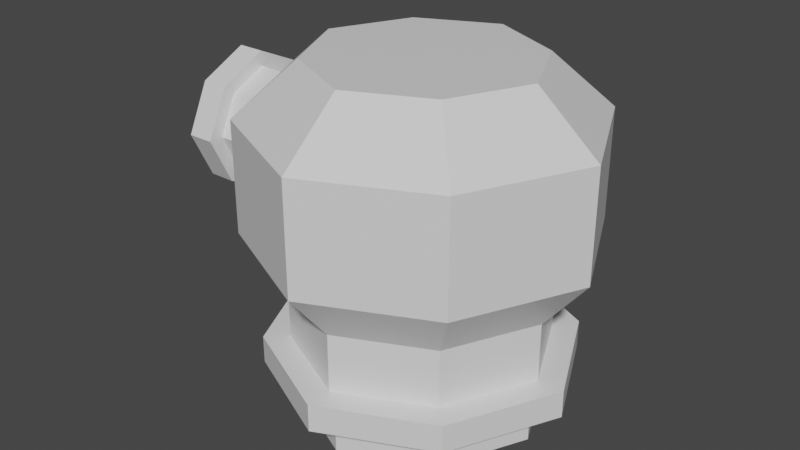 # Source: turretGreen.blend  (saved by Blender 2.81.16; exported with 4.5.12 LTS)
import bpy
from mathutils import Matrix  # noqa: F401  (used for matrix-valued properties, if any)

bpy.ops.wm.read_factory_settings(use_empty=True)
scene = bpy.context.scene
scene.name = 'Scene'

# ---- collections
col_collection = bpy.data.collections.new('Collection'); scene.collection.children.link(col_collection)

# ---- materials (node trees are filled in below, after node groups)
mat_material = bpy.data.materials.new('Material')
mat_material.alpha_threshold = 0.0
mat_material.use_transparent_shadow = False
mat_material.line_color = (0.0, 0.0, 0.0, 1.0)

# ---- material node trees
mat_material.use_nodes = True; mat_material.node_tree.nodes.clear()
_N = mat_material.node_tree.nodes; _L = mat_material.node_tree.links
n0 = _N.new('ShaderNodeOutputMaterial'); n0.name = 'Material Output'; n0.location = (300, 300)
n1 = _N.new('ShaderNodeBsdfPrincipled'); n1.name = 'Principled BSDF'; n1.location = (10, 300)
n1.distribution = 'GGX'
n1.subsurface_method = 'BURLEY'
n1.inputs[2].default_value = 0.4
n1.inputs[3].default_value = 1.45
n1.inputs[27].default_value = (0.0, 0.0, 0.0, 1.0)
n1.inputs[28].default_value = 1.0
_L.new(n1.outputs[0], n0.inputs[0])
n0.is_active_output = True

# ---- world
world_world = bpy.data.worlds.new('World'); scene.world = world_world
world_world.use_nodes = True; world_world.node_tree.nodes.clear()
_N = world_world.node_tree.nodes; _L = world_world.node_tree.links
n0 = _N.new('ShaderNodeOutputWorld'); n0.name = 'World Output'; n0.location = (300, 300)
n1 = _N.new('ShaderNodeBackground'); n1.name = 'Background'; n1.location = (10, 300)
n1.inputs[0].default_value = (0.05088, 0.05088, 0.05088, 1.0)
_L.new(n1.outputs[0], n0.inputs[0])
n0.is_active_output = True
world_world.color = (0.05088, 0.05088, 0.05088)
world_world.use_sun_shadow = False
world_world.sun_shadow_jitter_overblur = 0.0

# ---- meshes
me_cube = bpy.data.meshes.new('Cube')
me_cube.from_pydata([(0.404, 0.404, 0.1758), (0.404, 0.404, -0.02055), (0.404, -0.404, 0.1758), (0.404, -0.404, -0.02055), (-0.404, 0.404, 0.1758), (-0.404, 0.404, -0.02055), (-0.404, -0.404, 0.1758), (-0.404, -0.404, -0.02055), (-0.5947, 0.0, -0.02055), (0.0, 0.5947, -0.02055), (0.0, -0.5947, 0.1758), (0.5947, 0.0, 0.1758), (0.0, -0.5947, -0.02055), (-0.5947, 0.0, 0.1758), (0.0, 0.5947, 0.1758), (0.5947, 0.0, -0.02055), (0.0, 0.0, -0.02055), (0.0, -0.7539, 0.1758), (-0.5121, -0.5121, 0.1758), (0.7539, 0.0, 0.1758), (0.5121, -0.5121, 0.1758), (-0.7539, 0.0, 0.1758), (-0.5121, 0.5121, 0.1758), (0.0, 0.7539, 0.1758), (0.5121, 0.5121, 0.1758), (2.98e-08, -0.6257, 0.3084), (0.0, -0.7539, 0.3084), (-0.5121, -0.5121, 0.3084), (0.7539, 0.0, 0.3084), (0.5121, -0.5121, 0.3084), (-0.7539, 0.0, 0.3084), (-0.5121, 0.5121, 0.3084), (0.0, 0.7539, 0.3084), (0.5121, 0.5121, 0.3084), (-0.9715, 0.1872, 1.263), (-0.425, -0.425, 0.3084), (0.6257, -2.98e-08, 0.3084), (0.425, -0.425, 0.3084), (-0.6257, 1.127e-09, 0.3084), (-0.425, 0.425, 0.3084), (0.0, 0.6257, 0.3084), (0.425, 0.425, 0.3084), (4.074e-08, -0.8324, 0.84), (-0.7751, 0.1872, 1.263), (-0.9715, -0.1809, 1.263), (-0.7751, -0.1809, 1.263), (-0.9715, 0.1872, 0.8951), (-0.7751, 0.1872, 0.8951), (-0.9715, -0.1809, 0.8951), (-0.7751, -0.1809, 0.8951), (-0.7751, 0.003102, 0.8082), (-0.7751, 0.2741, 1.079), (-0.9715, -0.2678, 1.079), (-0.9715, 0.003102, 1.35), (-0.7751, -0.2678, 1.079), (-0.9715, 0.003102, 0.8082), (-0.9715, 0.2741, 1.079), (-0.7751, 0.003102, 1.35), (-0.7751, 0.003102, 1.079), (-0.9715, -0.3404, 1.079), (-0.9715, -0.2302, 0.8458), (-0.9715, 0.003102, 1.423), (-0.9715, -0.2302, 1.312), (-0.9715, 0.003102, 0.7356), (-0.9715, 0.2364, 0.8458), (-0.9715, 0.3466, 1.079), (-0.9715, 0.2364, 1.312), (-1.104, -0.2132, 1.079), (-1.104, -0.3404, 1.079), (-1.104, -0.2302, 0.8458), (-1.104, 0.003102, 1.423), (-1.104, -0.2302, 1.312), (-1.104, 0.003102, 0.7356), (-1.104, 0.2364, 0.8458), (-1.104, 0.3466, 1.079), (-1.104, 0.2364, 1.312), (-1.104, -0.1438, 0.9322), (-1.104, 0.003102, 1.295), (-1.104, -0.1438, 1.226), (-1.104, 0.003102, 0.8628), (-1.104, 0.1501, 0.9322), (-1.104, 0.2194, 1.079), (-1.104, 0.1501, 1.226), (2.98e-08, -0.6257, 0.5854), (-0.425, -0.425, 0.5854), (0.6257, -2.98e-08, 0.5854), (0.425, -0.425, 0.5854), (-0.6257, 1.127e-09, 0.5854), (-0.425, 0.425, 0.5854), (0.0, 0.6257, 0.5854), (0.425, 0.425, 0.5854), (4.074e-08, -0.8324, 1.361), (-0.5654, -0.5654, 0.84), (0.8324, -3.855e-08, 0.84), (0.5654, -0.5654, 0.84), (-0.8324, 2.593e-09, 0.84), (-0.5654, 0.5654, 0.84), (1.094e-09, 0.8324, 0.84), (0.5654, 0.5654, 0.84), (2.787e-08, -0.5366, 1.613), (-0.5654, -0.5654, 1.361), (0.8324, -3.855e-08, 1.361), (0.5654, -0.5654, 1.361), (-0.8324, 2.593e-09, 1.361), (-0.5654, 0.5654, 1.361), (1.094e-09, 0.8324, 1.361), (0.5654, 0.5654, 1.361), (-0.3645, -0.3645, 1.613), (0.5366, -2.167e-08, 1.613), (0.3645, -0.3645, 1.613), (-0.5366, 4.856e-09, 1.613), (-0.3645, 0.3645, 1.613), (2.314e-09, 0.5366, 1.613), (0.3645, 0.3645, 1.613), (2.787e-08, -2.167e-08, 1.613), (-0.8765, -0.2132, 1.079), (-0.8765, -0.1438, 0.9322), (-0.8765, 0.003102, 1.295), (-0.8765, -0.1438, 1.226), (-0.8765, 0.003102, 0.8628), (-0.8765, 0.1501, 0.9322), (-0.8765, 0.2194, 1.079), (-0.8765, 0.1501, 1.226), (-0.8765, 0.003102, 1.079)], [], [(10, 2, 20, 17), (12, 10, 6, 7), (8, 13, 4, 5), (16, 15, 3, 12), (15, 11, 2, 3), (9, 14, 0, 1), (5, 4, 14, 9), (1, 0, 11, 15), (8, 16, 12, 7), (5, 9, 16, 8), (9, 1, 15, 16), (7, 6, 13, 8), (3, 2, 10, 12), (2, 11, 19, 20), (14, 4, 22, 23), (4, 13, 21, 22), (18, 17, 26, 27), (22, 21, 30, 31), (17, 20, 29, 26), (21, 18, 27, 30), (0, 14, 23, 24), (13, 6, 18, 21), (6, 10, 17, 18), (11, 0, 24, 19), (30, 27, 35, 38), (29, 28, 36, 37), (33, 32, 40, 41), (28, 33, 41, 36), (23, 22, 31, 32), (19, 24, 33, 28), (24, 23, 32, 33), (20, 19, 28, 29), (41, 40, 89, 90), (36, 41, 90, 85), (40, 39, 88, 89), (35, 25, 83, 84), (26, 29, 37, 25), (31, 30, 38, 39), (27, 26, 25, 35), (32, 31, 39, 40), (52, 44, 62, 59), (54, 52, 48, 49), (50, 55, 46, 47), (58, 57, 45, 54), (57, 53, 44, 45), (51, 56, 34, 43), (47, 46, 56, 51), (43, 34, 53, 57), (50, 58, 54, 49), (47, 51, 58, 50), (51, 43, 57, 58), (49, 48, 55, 50), (45, 44, 52, 54), (44, 53, 61, 62), (56, 46, 64, 65), (46, 55, 63, 64), (60, 59, 68, 69), (64, 63, 72, 73), (59, 62, 71, 68), (63, 60, 69, 72), (34, 56, 65, 66), (55, 48, 60, 63), (48, 52, 59, 60), (53, 34, 66, 61), (72, 69, 76, 79), (71, 70, 77, 78), (75, 74, 81, 82), (70, 75, 82, 77), (65, 64, 73, 74), (61, 66, 75, 70), (66, 65, 74, 75), (62, 61, 70, 71), (76, 67, 115, 116), (80, 79, 119, 120), (67, 78, 118, 115), (79, 76, 116, 119), (68, 71, 78, 67), (73, 72, 79, 80), (69, 68, 67, 76), (74, 73, 80, 81), (83, 86, 94, 42), (87, 84, 92, 95), (86, 85, 93, 94), (90, 89, 97, 98), (37, 36, 85, 86), (38, 35, 84, 87), (25, 37, 86, 83), (39, 38, 87, 88), (94, 93, 101, 102), (98, 97, 105, 106), (93, 98, 106, 101), (97, 96, 104, 105), (88, 87, 95, 96), (84, 83, 42, 92), (89, 88, 96, 97), (85, 90, 98, 93), (105, 104, 111, 112), (100, 91, 99, 107), (104, 103, 110, 111), (91, 102, 109, 99), (95, 92, 100, 103), (42, 94, 102, 91), (96, 95, 103, 104), (92, 42, 91, 100), (114, 110, 107, 99), (108, 114, 99, 109), (113, 112, 114, 108), (112, 111, 110, 114), (101, 106, 113, 108), (106, 105, 112, 113), (102, 101, 108, 109), (103, 100, 107, 110), (123, 119, 116, 115), (117, 123, 115, 118), (122, 121, 123, 117), (121, 120, 119, 123), (81, 80, 120, 121), (77, 82, 122, 117), (82, 81, 121, 122), (78, 77, 117, 118)])
_uv = me_cube.uv_layers.new(name='UVMap')
_uv.uv.foreach_set('vector', [0.625, 0.875, 0.625, 0.75, 0.625, 0.75, 0.625, 0.875, 0.375, 0.875, 0.625, 0.875, 0.625, 1.0, 0.375, 1.0, 0.375, 0.125, 0.625, 0.125, 0.625, 0.25, 0.375, 0.25, 0.25, 0.625, 0.375, 0.625, 0.375, 0.75, 0.25, 0.75, 0.375, 0.625, 0.625, 0.625, 0.625, 0.75, 0.375, 0.75, 0.375, 0.375, 0.625, 0.375, 0.625, 0.5, 0.375, 0.5, 0.375, 0.25, 0.625, 0.25, 0.625, 0.375, 0.375, 0.375, 0.375, 0.5, 0.625, 0.5, 0.625, 0.625, 0.375, 0.625, 0.125, 0.625, 0.25, 0.625, 0.25, 0.75, 0.125, 0.75, 0.125, 0.5, 0.25, 0.5, 0.25, 0.625, 0.125, 0.625, 0.25, 0.5, 0.375, 0.5, 0.375, 0.625, 0.25, 0.625, 0.375, 0.0, 0.625, 0.0, 0.625, 0.125, 0.375, 0.125, 0.375, 0.75, 0.625, 0.75, 0.625, 0.875, 0.375, 0.875, 0.625, 0.75, 0.625, 0.625, 0.625, 0.625, 0.625, 0.75, 0.625, 0.375, 0.625, 0.25, 0.625, 0.25, 0.625, 0.375, 0.625, 0.25, 0.625, 0.125, 0.625, 0.125, 0.625, 0.25, 0.625, 1.0, 0.625, 0.875, 0.625, 0.875, 0.625, 1.0, 0.625, 0.25, 0.625, 0.125, 0.625, 0.125, 0.625, 0.25, 0.625, 0.875, 0.625, 0.75, 0.625, 0.75, 0.625, 0.875, 0.625, 0.125, 0.625, 0.0, 0.625, 0.0, 0.625, 0.125, 0.625, 0.5, 0.625, 0.375, 0.625, 0.375, 0.625, 0.5, 0.625, 0.125, 0.625, 0.0, 0.625, 0.0, 0.625, 0.125, 0.625, 1.0, 0.625, 0.875, 0.625, 0.875, 0.625, 1.0, 0.625, 0.625, 0.625, 0.5, 0.625, 0.5, 0.625, 0.625, 0.625, 0.125, 0.625, 0.0, 0.625, 0.0, 0.625, 0.125, 0.625, 0.75, 0.625, 0.625, 0.625, 0.625, 0.625, 0.75, 0.625, 0.5, 0.625, 0.375, 0.625, 0.375, 0.625, 0.5, 0.625, 0.625, 0.625, 0.5, 0.625, 0.5, 0.625, 0.625, 0.625, 0.375, 0.625, 0.25, 0.625, 0.25, 0.625, 0.375, 0.625, 0.625, 0.625, 0.5, 0.625, 0.5, 0.625, 0.625, 0.625, 0.5, 0.625, 0.375, 0.625, 0.375, 0.625, 0.5, 0.625, 0.75, 0.625, 0.625, 0.625, 0.625, 0.625, 0.75, 0.625, 0.5, 0.625, 0.375, 0.625, 0.375, 0.625, 0.5, 0.625, 0.625, 0.625, 0.5, 0.625, 0.5, 0.625, 0.625, 0.625, 0.375, 0.625, 0.25, 0.625, 0.25, 0.625, 0.375, 0.625, 1.0, 0.625, 0.875, 0.625, 0.875, 0.625, 1.0, 0.625, 0.875, 0.625, 0.75, 0.625, 0.75, 0.625, 0.875, 0.625, 0.25, 0.625, 0.125, 0.625, 0.125, 0.625, 0.25, 0.625, 1.0, 0.625, 0.875, 0.625, 0.875, 0.625, 1.0, 0.625, 0.375, 0.625, 0.25, 0.625, 0.25, 0.625, 0.375, 0.625, 0.875, 0.625, 0.75, 0.625, 0.75, 0.625, 0.875, 0.375, 0.875, 0.625, 0.875, 0.625, 1.0, 0.375, 1.0, 0.375, 0.125, 0.625, 0.125, 0.625, 0.25, 0.375, 0.25, 0.25, 0.625, 0.375, 0.625, 0.375, 0.75, 0.25, 0.75, 0.375, 0.625, 0.625, 0.625, 0.625, 0.75, 0.375, 0.75, 0.375, 0.375, 0.625, 0.375, 0.625, 0.5, 0.375, 0.5, 0.375, 0.25, 0.625, 0.25, 0.625, 0.375, 0.375, 0.375, 0.375, 0.5, 0.625, 0.5, 0.625, 0.625, 0.375, 0.625, 0.125, 0.625, 0.25, 0.625, 0.25, 0.75, 0.125, 0.75, 0.125, 0.5, 0.25, 0.5, 0.25, 0.625, 0.125, 0.625, 0.25, 0.5, 0.375, 0.5, 0.375, 0.625, 0.25, 0.625, 0.375, 0.0, 0.625, 0.0, 0.625, 0.125, 0.375, 0.125, 0.375, 0.75, 0.625, 0.75, 0.625, 0.875, 0.375, 0.875, 0.625, 0.75, 0.625, 0.625, 0.625, 0.625, 0.625, 0.75, 0.625, 0.375, 0.625, 0.25, 0.625, 0.25, 0.625, 0.375, 0.625, 0.25, 0.625, 0.125, 0.625, 0.125, 0.625, 0.25, 0.625, 1.0, 0.625, 0.875, 0.625, 0.875, 0.625, 1.0, 0.625, 0.25, 0.625, 0.125, 0.625, 0.125, 0.625, 0.25, 0.625, 0.875, 0.625, 0.75, 0.625, 0.75, 0.625, 0.875, 0.625, 0.125, 0.625, 0.0, 0.625, 0.0, 0.625, 0.125, 0.625, 0.5, 0.625, 0.375, 0.625, 0.375, 0.625, 0.5, 0.625, 0.125, 0.625, 0.0, 0.625, 0.0, 0.625, 0.125, 0.625, 1.0, 0.625, 0.875, 0.625, 0.875, 0.625, 1.0, 0.625, 0.625, 0.625, 0.5, 0.625, 0.5, 0.625, 0.625, 0.625, 0.125, 0.625, 0.0, 0.625, 0.0, 0.625, 0.125, 0.625, 0.75, 0.625, 0.625, 0.625, 0.625, 0.625, 0.75, 0.625, 0.5, 0.625, 0.375, 0.625, 0.375, 0.625, 0.5, 0.625, 0.625, 0.625, 0.5, 0.625, 0.5, 0.625, 0.625, 0.625, 0.375, 0.625, 0.25, 0.625, 0.25, 0.625, 0.375, 0.625, 0.625, 0.625, 0.5, 0.625, 0.5, 0.625, 0.625, 0.625, 0.5, 0.625, 0.375, 0.625, 0.375, 0.625, 0.5, 0.625, 0.75, 0.625, 0.625, 0.625, 0.625, 0.625, 0.75, 0.625, 1.0, 0.625, 0.875, 0.625, 0.875, 0.625, 1.0, 0.625, 0.25, 0.625, 0.125, 0.625, 0.125, 0.625, 0.25, 0.625, 0.875, 0.625, 0.75, 0.625, 0.75, 0.625, 0.875, 0.625, 0.125, 0.625, 0.0, 0.625, 0.0, 0.625, 0.125, 0.625, 0.875, 0.625, 0.75, 0.625, 0.75, 0.625, 0.875, 0.625, 0.25, 0.625, 0.125, 0.625, 0.125, 0.625, 0.25, 0.625, 1.0, 0.625, 0.875, 0.625, 0.875, 0.625, 1.0, 0.625, 0.375, 0.625, 0.25, 0.625, 0.25, 0.625, 0.375, 0.625, 0.875, 0.625, 0.75, 0.625, 0.75, 0.625, 0.875, 0.625, 0.125, 0.625, 0.0, 0.625, 0.0, 0.625, 0.125, 0.625, 0.75, 0.625, 0.625, 0.625, 0.625, 0.625, 0.75, 0.625, 0.5, 0.625, 0.375, 0.625, 0.375, 0.625, 0.5, 0.625, 0.75, 0.625, 0.625, 0.625, 0.625, 0.625, 0.75, 0.625, 0.125, 0.625, 0.0, 0.625, 0.0, 0.625, 0.125, 0.625, 0.875, 0.625, 0.75, 0.625, 0.75, 0.625, 0.875, 0.625, 0.25, 0.625, 0.125, 0.625, 0.125, 0.625, 0.25, 0.625, 0.75, 0.625, 0.625, 0.625, 0.625, 0.625, 0.75, 0.625, 0.5, 0.625, 0.375, 0.625, 0.375, 0.625, 0.5, 0.625, 0.625, 0.625, 0.5, 0.625, 0.5, 0.625, 0.625, 0.625, 0.375, 0.625, 0.25, 0.625, 0.25, 0.625, 0.375, 0.625, 0.25, 0.625, 0.125, 0.625, 0.125, 0.625, 0.25, 0.625, 1.0, 0.625, 0.875, 0.625, 0.875, 0.625, 1.0, 0.625, 0.375, 0.625, 0.25, 0.625, 0.25, 0.625, 0.375, 0.625, 0.625, 0.625, 0.5, 0.625, 0.5, 0.625, 0.625, 0.625, 0.375, 0.625, 0.25, 0.625, 0.25, 0.625, 0.375, 0.625, 1.0, 0.625, 0.875, 0.625, 0.875, 0.625, 1.0, 0.625, 0.25, 0.625, 0.125, 0.625, 0.125, 0.625, 0.25, 0.625, 0.875, 0.625, 0.75, 0.625, 0.75, 0.625, 0.875, 0.625, 0.125, 0.625, 0.0, 0.625, 0.0, 0.625, 0.125, 0.625, 0.875, 0.625, 0.75, 0.625, 0.75, 0.625, 0.875, 0.625, 0.25, 0.625, 0.125, 0.625, 0.125, 0.625, 0.25, 0.625, 1.0, 0.625, 0.875, 0.625, 0.875, 0.625, 1.0, 0.75, 0.625, 0.875, 0.625, 0.875, 0.75, 0.75, 0.75, 0.625, 0.625, 0.75, 0.625, 0.75, 0.75, 0.625, 0.75, 0.625, 0.5, 0.75, 0.5, 0.75, 0.625, 0.625, 0.625, 0.75, 0.5, 0.875, 0.5, 0.875, 0.625, 0.75, 0.625, 0.625, 0.625, 0.625, 0.5, 0.625, 0.5, 0.625, 0.625, 0.625, 0.5, 0.625, 0.375, 0.625, 0.375, 0.625, 0.5, 0.625, 0.75, 0.625, 0.625, 0.625, 0.625, 0.625, 0.75, 0.625, 0.125, 0.625, 0.0, 0.625, 0.0, 0.625, 0.125, 0.75, 0.625, 0.875, 0.625, 0.875, 0.75, 0.75, 0.75, 0.625, 0.625, 0.75, 0.625, 0.75, 0.75, 0.625, 0.75, 0.625, 0.5, 0.75, 0.5, 0.75, 0.625, 0.625, 0.625, 0.75, 0.5, 0.875, 0.5, 0.875, 0.625, 0.75, 0.625, 0.625, 0.375, 0.625, 0.25, 0.625, 0.25, 0.625, 0.375, 0.625, 0.625, 0.625, 0.5, 0.625, 0.5, 0.625, 0.625, 0.625, 0.5, 0.625, 0.375, 0.625, 0.375, 0.625, 0.5, 0.625, 0.75, 0.625, 0.625, 0.625, 0.625, 0.625, 0.75])
_ca = me_cube.color_attributes.new('Col', 'BYTE_COLOR', 'CORNER')
_ca.data.foreach_set('color', [0.314, 0.3185, 0.3419, 1.0, 0.314, 0.3185, 0.3419, 1.0, 0.314, 0.3185, 0.3419, 1.0, 0.314, 0.3185, 0.3419, 1.0, 0.02956, 0.0356, 0.09531, 1.0, 0.02956, 0.0356, 0.09531, 1.0, 0.02956, 0.0356, 0.09531, 1.0, 0.02956, 0.0356, 0.09531, 1.0, 0.02956, 0.0356, 0.09531, 1.0, 0.02956, 0.0356, 0.09531, 1.0, 0.02956, 0.0356, 0.09531, 1.0, 0.02956, 0.0356, 0.09531, 1.0, 0.02956, 0.0356, 0.09531, 1.0, 0.02956, 0.0356, 0.09531, 1.0, 0.02956, 0.0356, 0.09531, 1.0, 0.02956, 0.0356, 0.09531, 1.0, 0.02956, 0.0356, 0.09531, 1.0, 0.02956, 0.0356, 0.09531, 1.0, 0.02956, 0.0356, 0.09531, 1.0, 0.02956, 0.0356, 0.09531, 1.0, 0.02956, 0.0356, 0.09531, 1.0, 0.02956, 0.0356, 0.09531, 1.0, 0.02956, 0.0356, 0.09531, 1.0, 0.02956, 0.0356, 0.09531, 1.0, 0.02956, 0.0356, 0.09531, 1.0, 0.02956, 0.0356, 0.09531, 1.0, 0.02956, 0.0356, 0.09531, 1.0, 0.02956, 0.0356, 0.09531, 1.0, 0.02956, 0.0356, 0.09531, 1.0, 0.02956, 0.0356, 0.09531, 1.0, 0.02956, 0.0356, 0.09531, 1.0, 0.02956, 0.0356, 0.09531, 1.0, 0.02956, 0.0356, 0.09531, 1.0, 0.02956, 0.0356, 0.09531, 1.0, 0.02956, 0.0356, 0.09531, 1.0, 0.02956, 0.0356, 0.09531, 1.0, 0.02956, 0.0356, 0.09531, 1.0, 0.02956, 0.0356, 0.09531, 1.0, 0.02956, 0.0356, 0.09531, 1.0, 0.02956, 0.0356, 0.09531, 1.0, 0.02956, 0.0356, 0.09531, 1.0, 0.02956, 0.0356, 0.09531, 1.0, 0.02956, 0.0356, 0.09531, 1.0, 0.02956, 0.0356, 0.09531, 1.0, 0.02956, 0.0356, 0.09531, 1.0, 0.02956, 0.0356, 0.09531, 1.0, 0.02956, 0.0356, 0.09531, 1.0, 0.02956, 0.0356, 0.09531, 1.0, 0.02956, 0.0356, 0.09531, 1.0, 0.02956, 0.0356, 0.09531, 1.0, 0.02956, 0.0356, 0.09531, 1.0, 0.02956, 0.0356, 0.09531, 1.0, 0.314, 0.3185, 0.3419, 1.0, 0.314, 0.3185, 0.3419, 1.0, 0.314, 0.3185, 0.3419, 1.0, 0.314, 0.3185, 0.3419, 1.0, 0.314, 0.3185, 0.3419, 1.0, 0.314, 0.3185, 0.3419, 1.0, 0.314, 0.3185, 0.3419, 1.0, 0.314, 0.3185, 0.3419, 1.0, 0.314, 0.3185, 0.3419, 1.0, 0.314, 0.3185, 0.3419, 1.0, 0.314, 0.3185, 0.3419, 1.0, 0.314, 0.3185, 0.3419, 1.0, 0.314, 0.3185, 0.3419, 1.0, 0.314, 0.3185, 0.3419, 1.0, 0.314, 0.3185, 0.3419, 1.0, 0.314, 0.3185, 0.3419, 1.0, 0.314, 0.3185, 0.3419, 1.0, 0.314, 0.3185, 0.3419, 1.0, 0.314, 0.3185, 0.3419, 1.0, 0.314, 0.3185, 0.3419, 1.0, 0.314, 0.3185, 0.3419, 1.0, 0.314, 0.3185, 0.3419, 1.0, 0.314, 0.3185, 0.3419, 1.0, 0.314, 0.3185, 0.3419, 1.0, 0.314, 0.3185, 0.3419, 1.0, 0.314, 0.3185, 0.3419, 1.0, 0.314, 0.3185, 0.3419, 1.0, 0.314, 0.3185, 0.3419, 1.0, 0.314, 0.3185, 0.3419, 1.0, 0.314, 0.3185, 0.3419, 1.0, 0.314, 0.3185, 0.3419, 1.0, 0.314, 0.3185, 0.3419, 1.0, 0.314, 0.3185, 0.3419, 1.0, 0.314, 0.3185, 0.3419, 1.0, 0.314, 0.3185, 0.3419, 1.0, 0.314, 0.3185, 0.3419, 1.0, 0.314, 0.3185, 0.3419, 1.0, 0.314, 0.3185, 0.3419, 1.0, 0.314, 0.3185, 0.3419, 1.0, 0.314, 0.3185, 0.3419, 1.0, 0.314, 0.3185, 0.3419, 1.0, 0.314, 0.3185, 0.3419, 1.0, 0.314, 0.3185, 0.3419, 1.0, 0.314, 0.3185, 0.3419, 1.0, 0.314, 0.3185, 0.3419, 1.0, 0.314, 0.3185, 0.3419, 1.0, 0.314, 0.3185, 0.3419, 1.0, 0.314, 0.3185, 0.3419, 1.0, 0.314, 0.3185, 0.3419, 1.0, 0.314, 0.3185, 0.3419, 1.0, 0.314, 0.3185, 0.3419, 1.0, 0.314, 0.3185, 0.3419, 1.0, 0.314, 0.3185, 0.3419, 1.0, 0.314, 0.3185, 0.3419, 1.0, 0.314, 0.3185, 0.3419, 1.0, 0.314, 0.3185, 0.3419, 1.0, 0.314, 0.3185, 0.3419, 1.0, 0.314, 0.3185, 0.3419, 1.0, 0.314, 0.3185, 0.3419, 1.0, 0.314, 0.3185, 0.3419, 1.0, 0.314, 0.3185, 0.3419, 1.0, 0.314, 0.3185, 0.3419, 1.0, 0.314, 0.3185, 0.3419, 1.0, 0.314, 0.3185, 0.3419, 1.0, 0.314, 0.3185, 0.3419, 1.0, 0.314, 0.3185, 0.3419, 1.0, 0.314, 0.3185, 0.3419, 1.0, 0.314, 0.3185, 0.3419, 1.0, 0.314, 0.3185, 0.3419, 1.0, 0.314, 0.3185, 0.3419, 1.0, 0.314, 0.3185, 0.3419, 1.0, 0.314, 0.3185, 0.3419, 1.0, 0.314, 0.3185, 0.3419, 1.0, 0.314, 0.3185, 0.3419, 1.0, 0.314, 0.3185, 0.3419, 1.0, 0.314, 0.3185, 0.3419, 1.0, 0.02956, 0.0356, 0.09531, 1.0, 0.02956, 0.0356, 0.09531, 1.0, 0.02956, 0.0356, 0.09531, 1.0, 0.02956, 0.0356, 0.09531, 1.0, 0.02956, 0.0356, 0.09531, 1.0, 0.02956, 0.0356, 0.09531, 1.0, 0.02956, 0.0356, 0.09531, 1.0, 0.02956, 0.0356, 0.09531, 1.0, 0.02956, 0.0356, 0.09531, 1.0, 0.02956, 0.0356, 0.09531, 1.0, 0.02956, 0.0356, 0.09531, 1.0, 0.02956, 0.0356, 0.09531, 1.0, 0.02956, 0.0356, 0.09531, 1.0, 0.02956, 0.0356, 0.09531, 1.0, 0.02956, 0.0356, 0.09531, 1.0, 0.02956, 0.0356, 0.09531, 1.0, 0.314, 0.3185, 0.3419, 1.0, 0.314, 0.3185, 0.3419, 1.0, 0.314, 0.3185, 0.3419, 1.0, 0.314, 0.3185, 0.3419, 1.0, 0.314, 0.3185, 0.3419, 1.0, 0.314, 0.3185, 0.3419, 1.0, 0.314, 0.3185, 0.3419, 1.0, 0.314, 0.3185, 0.3419, 1.0, 0.314, 0.3185, 0.3419, 1.0, 0.314, 0.3185, 0.3419, 1.0, 0.314, 0.3185, 0.3419, 1.0, 0.314, 0.3185, 0.3419, 1.0, 0.314, 0.3185, 0.3419, 1.0, 0.314, 0.3185, 0.3419, 1.0, 0.314, 0.3185, 0.3419, 1.0, 0.314, 0.3185, 0.3419, 1.0, 0.01444, 0.01444, 0.01521, 1.0, 0.01444, 0.01444, 0.01521, 1.0, 0.01444, 0.01444, 0.01521, 1.0, 0.01444, 0.01444, 0.01521, 1.0, 0.01444, 0.01444, 0.01521, 1.0, 0.01444, 0.01444, 0.01521, 1.0, 0.01444, 0.01444, 0.01521, 1.0, 0.01444, 0.01444, 0.01521, 1.0, 0.01444, 0.01444, 0.01521, 1.0, 0.01444, 0.01444, 0.01521, 1.0, 0.01444, 0.01444, 0.01521, 1.0, 0.01444, 0.01444, 0.01521, 1.0, 0.01444, 0.01444, 0.01521, 1.0, 0.01444, 0.01444, 0.01521, 1.0, 0.01444, 0.01444, 0.01521, 1.0, 0.01444, 0.01444, 0.01521, 1.0, 0.01444, 0.01444, 0.01521, 1.0, 0.01444, 0.01444, 0.01521, 1.0, 0.01444, 0.01444, 0.01521, 1.0, 0.01444, 0.01444, 0.01521, 1.0, 0.01444, 0.01444, 0.01521, 1.0, 0.01444, 0.01444, 0.01521, 1.0, 0.01444, 0.01444, 0.01521, 1.0, 0.01444, 0.01444, 0.01521, 1.0, 0.01444, 0.01444, 0.01521, 1.0, 0.01444, 0.01444, 0.01521, 1.0, 0.01444, 0.01444, 0.01521, 1.0, 0.01444, 0.01444, 0.01521, 1.0, 0.01444, 0.01444, 0.01521, 1.0, 0.01444, 0.01444, 0.01521, 1.0, 0.01444, 0.01444, 0.01521, 1.0, 0.01444, 0.01444, 0.01521, 1.0, 0.01444, 0.01444, 0.01521, 1.0, 0.01444, 0.01444, 0.01521, 1.0, 0.01444, 0.01444, 0.01521, 1.0, 0.01444, 0.01444, 0.01521, 1.0, 0.01444, 0.01444, 0.01521, 1.0, 0.01444, 0.01444, 0.01521, 1.0, 0.01444, 0.01444, 0.01521, 1.0, 0.01444, 0.01444, 0.01521, 1.0, 0.01444, 0.01444, 0.01521, 1.0, 0.01444, 0.01444, 0.01521, 1.0, 0.01444, 0.01444, 0.01521, 1.0, 0.01444, 0.01444, 0.01521, 1.0, 0.01444, 0.01444, 0.01521, 1.0, 0.01444, 0.01444, 0.01521, 1.0, 0.01444, 0.01444, 0.01521, 1.0, 0.01444, 0.01444, 0.01521, 1.0, 0.01444, 0.01444, 0.01521, 1.0, 0.01444, 0.01444, 0.01521, 1.0, 0.01444, 0.01444, 0.01521, 1.0, 0.01444, 0.01444, 0.01521, 1.0, 0.01444, 0.01444, 0.01521, 1.0, 0.01444, 0.01444, 0.01521, 1.0, 0.01444, 0.01444, 0.01521, 1.0, 0.01444, 0.01444, 0.01521, 1.0, 0.01444, 0.01444, 0.01521, 1.0, 0.01444, 0.01444, 0.01521, 1.0, 0.01444, 0.01444, 0.01521, 1.0, 0.01444, 0.01444, 0.01521, 1.0, 0.01444, 0.01444, 0.01521, 1.0, 0.01444, 0.01444, 0.01521, 1.0, 0.01444, 0.01444, 0.01521, 1.0, 0.01444, 0.01444, 0.01521, 1.0, 0.01444, 0.01444, 0.01521, 1.0, 0.01444, 0.01444, 0.01521, 1.0, 0.01444, 0.01444, 0.01521, 1.0, 0.01444, 0.01444, 0.01521, 1.0, 0.01444, 0.01444, 0.01521, 1.0, 0.01444, 0.01444, 0.01521, 1.0, 0.01444, 0.01444, 0.01521, 1.0, 0.01444, 0.01444, 0.01521, 1.0, 0.01444, 0.01444, 0.01521, 1.0, 0.01444, 0.01444, 0.01521, 1.0, 0.01444, 0.01444, 0.01521, 1.0, 0.01444, 0.01444, 0.01521, 1.0, 0.01444, 0.01444, 0.01521, 1.0, 0.01444, 0.01444, 0.01521, 1.0, 0.01444, 0.01444, 0.01521, 1.0, 0.01444, 0.01444, 0.01521, 1.0, 0.01444, 0.01444, 0.01521, 1.0, 0.01444, 0.01444, 0.01521, 1.0, 0.01444, 0.01444, 0.01521, 1.0, 0.01444, 0.01444, 0.01521, 1.0, 0.01444, 0.01444, 0.01521, 1.0, 0.01444, 0.01444, 0.01521, 1.0, 0.01444, 0.01444, 0.01521, 1.0, 0.01444, 0.01444, 0.01521, 1.0, 0.01444, 0.01444, 0.01521, 1.0, 0.01444, 0.01444, 0.01521, 1.0, 0.01444, 0.01444, 0.01521, 1.0, 0.01444, 0.01444, 0.01521, 1.0, 0.01444, 0.01444, 0.01521, 1.0, 0.01444, 0.01444, 0.01521, 1.0, 0.01444, 0.01444, 0.01521, 1.0, 0.01444, 0.01444, 0.01521, 1.0, 0.01444, 0.01444, 0.01521, 1.0, 0.01444, 0.01444, 0.01521, 1.0, 0.01444, 0.01444, 0.01521, 1.0, 0.01444, 0.01444, 0.01521, 1.0, 0.01444, 0.01444, 0.01521, 1.0, 0.01444, 0.01444, 0.01521, 1.0, 0.01444, 0.01444, 0.01521, 1.0, 0.01444, 0.01444, 0.01521, 1.0, 0.01444, 0.01444, 0.01521, 1.0, 0.01444, 0.01444, 0.01521, 1.0, 0.01444, 0.01444, 0.01521, 1.0, 0.01444, 0.01444, 0.01521, 1.0, 0.01444, 0.01444, 0.01521, 1.0, 0.01444, 0.01444, 0.01521, 1.0, 0.01444, 0.01444, 0.01521, 1.0, 0.01444, 0.01444, 0.01521, 1.0, 0.01444, 0.01444, 0.01521, 1.0, 0.01444, 0.01444, 0.01521, 1.0, 0.01444, 0.01444, 0.01521, 1.0, 0.01444, 0.01444, 0.01521, 1.0, 0.01444, 0.01444, 0.01521, 1.0, 0.01444, 0.01444, 0.01521, 1.0, 0.01444, 0.01444, 0.01521, 1.0, 0.01444, 0.01444, 0.01521, 1.0, 0.01444, 0.01444, 0.01521, 1.0, 0.01444, 0.01444, 0.01521, 1.0, 0.01444, 0.01444, 0.01521, 1.0, 0.01444, 0.01444, 0.01521, 1.0, 0.01444, 0.01444, 0.01521, 1.0, 0.01444, 0.01444, 0.01521, 1.0, 0.01444, 0.01444, 0.01521, 1.0, 0.01444, 0.01444, 0.01521, 1.0, 0.01444, 0.01444, 0.01521, 1.0, 0.01444, 0.01444, 0.01521, 1.0, 0.01444, 0.01444, 0.01521, 1.0, 0.01444, 0.01444, 0.01521, 1.0, 0.01444, 0.01444, 0.01521, 1.0, 0.01444, 0.01444, 0.01521, 1.0, 0.01444, 0.01444, 0.01521, 1.0, 0.01444, 0.01444, 0.01521, 1.0, 0.01444, 0.01444, 0.01521, 1.0, 0.01444, 0.01444, 0.01521, 1.0, 0.01444, 0.01444, 0.01521, 1.0, 0.01444, 0.01444, 0.01521, 1.0, 0.01444, 0.01444, 0.01521, 1.0, 0.01444, 0.01444, 0.01521, 1.0, 0.01444, 0.01444, 0.01521, 1.0, 0.01444, 0.01444, 0.01521, 1.0, 0.01444, 0.01444, 0.01521, 1.0, 0.01444, 0.01444, 0.01521, 1.0, 0.01444, 0.01444, 0.01521, 1.0, 0.01444, 0.01444, 0.01521, 1.0, 0.01444, 0.01444, 0.01521, 1.0, 0.01444, 0.01444, 0.01521, 1.0, 0.01444, 0.01444, 0.01521, 1.0, 0.01444, 0.01444, 0.01521, 1.0, 0.01444, 0.01444, 0.01521, 1.0, 0.01444, 0.01444, 0.01521, 1.0, 0.01444, 0.01444, 0.01521, 1.0, 0.01444, 0.01444, 0.01521, 1.0, 0.01444, 0.01444, 0.01521, 1.0, 0.01444, 0.01444, 0.01521, 1.0, 0.01444, 0.01444, 0.01521, 1.0, 0.01444, 0.01444, 0.01521, 1.0, 0.02956, 0.0356, 0.09531, 1.0, 0.02956, 0.0356, 0.09531, 1.0, 0.02956, 0.0356, 0.09531, 1.0, 0.02956, 0.0356, 0.09531, 1.0, 0.02956, 0.0356, 0.09531, 1.0, 0.02956, 0.0356, 0.09531, 1.0, 0.02956, 0.0356, 0.09531, 1.0, 0.02956, 0.0356, 0.09531, 1.0, 0.02956, 0.0356, 0.09531, 1.0, 0.02956, 0.0356, 0.09531, 1.0, 0.02956, 0.0356, 0.09531, 1.0, 0.02956, 0.0356, 0.09531, 1.0, 0.02956, 0.0356, 0.09531, 1.0, 0.02956, 0.0356, 0.09531, 1.0, 0.02956, 0.0356, 0.09531, 1.0, 0.02956, 0.0356, 0.09531, 1.0, 0.02956, 0.0356, 0.09531, 1.0, 0.02956, 0.0356, 0.09531, 1.0, 0.02956, 0.0356, 0.09531, 1.0, 0.02956, 0.0356, 0.09531, 1.0, 0.02956, 0.0356, 0.09531, 1.0, 0.02956, 0.0356, 0.09531, 1.0, 0.02956, 0.0356, 0.09531, 1.0, 0.02956, 0.0356, 0.09531, 1.0, 0.02956, 0.0356, 0.09531, 1.0, 0.02956, 0.0356, 0.09531, 1.0, 0.02956, 0.0356, 0.09531, 1.0, 0.02956, 0.0356, 0.09531, 1.0, 0.02956, 0.0356, 0.09531, 1.0, 0.02956, 0.0356, 0.09531, 1.0, 0.02956, 0.0356, 0.09531, 1.0, 0.02956, 0.0356, 0.09531, 1.0, 0.02956, 0.0356, 0.09531, 1.0, 0.02956, 0.0356, 0.09531, 1.0, 0.02956, 0.0356, 0.09531, 1.0, 0.02956, 0.0356, 0.09531, 1.0, 0.02956, 0.0356, 0.09531, 1.0, 0.02956, 0.0356, 0.09531, 1.0, 0.02956, 0.0356, 0.09531, 1.0, 0.02956, 0.0356, 0.09531, 1.0, 0.02956, 0.0356, 0.09531, 1.0, 0.02956, 0.0356, 0.09531, 1.0, 0.02956, 0.0356, 0.09531, 1.0, 0.02956, 0.0356, 0.09531, 1.0, 0.02956, 0.0356, 0.09531, 1.0, 0.02956, 0.0356, 0.09531, 1.0, 0.02956, 0.0356, 0.09531, 1.0, 0.02956, 0.0356, 0.09531, 1.0, 0.02956, 0.0356, 0.09531, 1.0, 0.02956, 0.0356, 0.09531, 1.0, 0.02956, 0.0356, 0.09531, 1.0, 0.02956, 0.0356, 0.09531, 1.0, 0.02956, 0.0356, 0.09531, 1.0, 0.02956, 0.0356, 0.09531, 1.0, 0.02956, 0.0356, 0.09531, 1.0, 0.02956, 0.0356, 0.09531, 1.0, 0.02956, 0.0356, 0.09531, 1.0, 0.02956, 0.0356, 0.09531, 1.0, 0.02956, 0.0356, 0.09531, 1.0, 0.02956, 0.0356, 0.09531, 1.0, 0.02956, 0.0356, 0.09531, 1.0, 0.02956, 0.0356, 0.09531, 1.0, 0.02956, 0.0356, 0.09531, 1.0, 0.02956, 0.0356, 0.09531, 1.0, 0.05613, 0.3419, 0.06125, 1.0, 0.05613, 0.3419, 0.06125, 1.0, 0.05613, 0.3419, 0.06125, 1.0, 0.05613, 0.3419, 0.06125, 1.0, 0.05613, 0.3419, 0.06125, 1.0, 0.05613, 0.3419, 0.06125, 1.0, 0.05613, 0.3419, 0.06125, 1.0, 0.05613, 0.3419, 0.06125, 1.0, 0.05613, 0.3419, 0.06125, 1.0, 0.05613, 0.3419, 0.06125, 1.0, 0.05613, 0.3419, 0.06125, 1.0, 0.05613, 0.3419, 0.06125, 1.0, 0.05613, 0.3419, 0.06125, 1.0, 0.05613, 0.3419, 0.06125, 1.0, 0.05613, 0.3419, 0.06125, 1.0, 0.05613, 0.3419, 0.06125, 1.0, 0.02956, 0.0356, 0.09531, 1.0, 0.02956, 0.0356, 0.09531, 1.0, 0.02956, 0.0356, 0.09531, 1.0, 0.02956, 0.0356, 0.09531, 1.0, 0.02956, 0.0356, 0.09531, 1.0, 0.02956, 0.0356, 0.09531, 1.0, 0.02956, 0.0356, 0.09531, 1.0, 0.02956, 0.0356, 0.09531, 1.0, 0.02956, 0.0356, 0.09531, 1.0, 0.02956, 0.0356, 0.09531, 1.0, 0.02956, 0.0356, 0.09531, 1.0, 0.02956, 0.0356, 0.09531, 1.0, 0.02956, 0.0356, 0.09531, 1.0, 0.02956, 0.0356, 0.09531, 1.0, 0.02956, 0.0356, 0.09531, 1.0, 0.02956, 0.0356, 0.09531, 1.0, 0.02956, 0.0356, 0.09531, 1.0, 0.02956, 0.0356, 0.09531, 1.0, 0.02956, 0.0356, 0.09531, 1.0, 0.02956, 0.0356, 0.09531, 1.0, 0.02956, 0.0356, 0.09531, 1.0, 0.02956, 0.0356, 0.09531, 1.0, 0.02956, 0.0356, 0.09531, 1.0, 0.02956, 0.0356, 0.09531, 1.0, 0.02956, 0.0356, 0.09531, 1.0, 0.02956, 0.0356, 0.09531, 1.0, 0.02956, 0.0356, 0.09531, 1.0, 0.02956, 0.0356, 0.09531, 1.0, 0.02956, 0.0356, 0.09531, 1.0, 0.02956, 0.0356, 0.09531, 1.0, 0.02956, 0.0356, 0.09531, 1.0, 0.02956, 0.0356, 0.09531, 1.0, 0.05613, 0.3419, 0.06125, 1.0, 0.05613, 0.3419, 0.06125, 1.0, 0.05613, 0.3419, 0.06125, 1.0, 0.05613, 0.3419, 0.06125, 1.0, 0.05613, 0.3419, 0.06125, 1.0, 0.05613, 0.3419, 0.06125, 1.0, 0.05613, 0.3419, 0.06125, 1.0, 0.05613, 0.3419, 0.06125, 1.0, 0.05613, 0.3419, 0.06125, 1.0, 0.05613, 0.3419, 0.06125, 1.0, 0.05613, 0.3419, 0.06125, 1.0, 0.05613, 0.3419, 0.06125, 1.0, 0.05613, 0.3419, 0.06125, 1.0, 0.05613, 0.3419, 0.06125, 1.0, 0.05613, 0.3419, 0.06125, 1.0, 0.05613, 0.3419, 0.06125, 1.0, 0.01444, 0.01444, 0.01521, 1.0, 0.01444, 0.01444, 0.01521, 1.0, 0.01444, 0.01444, 0.01521, 1.0, 0.01444, 0.01444, 0.01521, 1.0, 0.01444, 0.01444, 0.01521, 1.0, 0.01444, 0.01444, 0.01521, 1.0, 0.01444, 0.01444, 0.01521, 1.0, 0.01444, 0.01444, 0.01521, 1.0, 0.01444, 0.01444, 0.01521, 1.0, 0.01444, 0.01444, 0.01521, 1.0, 0.01444, 0.01444, 0.01521, 1.0, 0.01444, 0.01444, 0.01521, 1.0, 0.01444, 0.01444, 0.01521, 1.0, 0.01444, 0.01444, 0.01521, 1.0, 0.01444, 0.01444, 0.01521, 1.0, 0.01444, 0.01444, 0.01521, 1.0, 0.01444, 0.01444, 0.01521, 1.0, 0.01444, 0.01444, 0.01521, 1.0, 0.01444, 0.01444, 0.01521, 1.0, 0.01444, 0.01444, 0.01521, 1.0, 0.01444, 0.01444, 0.01521, 1.0, 0.01444, 0.01444, 0.01521, 1.0, 0.01444, 0.01444, 0.01521, 1.0, 0.01444, 0.01444, 0.01521, 1.0, 0.01444, 0.01444, 0.01521, 1.0, 0.01444, 0.01444, 0.01521, 1.0, 0.01444, 0.01444, 0.01521, 1.0, 0.01444, 0.01444, 0.01521, 1.0, 0.01444, 0.01444, 0.01521, 1.0, 0.01444, 0.01444, 0.01521, 1.0, 0.01444, 0.01444, 0.01521, 1.0, 0.01444, 0.01444, 0.01521, 1.0])
me_cube.materials.append(mat_material)
me_cube.use_remesh_preserve_volume = False
me_cube.use_remesh_preserve_attributes = False
me_cube.use_mirror_vertex_groups = False
me_cube.update()

# ---- objects
ob_cube = bpy.data.objects.new('Cube', me_cube)

# ---- transforms, parenting, visibility, modifiers, constraints
ob_cube.location = (0.0, 0.0, 0.0)
ob_cube.lock_rotations_4d = False
ob_cube.empty_display_type = 'ARROWS'
ob_cube.lineart.crease_threshold = 0.0

# ---- collection membership
col_collection.objects.link(ob_cube)

# ---- scene / render settings (as saved in the file)
scene.frame_start = 1; scene.frame_end = 250; scene.frame_set(1)
scene.render.engine = 'BLENDER_EEVEE_NEXT'
scene.cycles.use_denoising = False
scene.cycles.samples = 128
scene.cycles.sampling_pattern = 'TABULATED_SOBOL'
scene.cycles.use_adaptive_sampling = False
scene.cycles.use_light_tree = False
scene.view_settings.view_transform = 'Filmic'
bpy.context.view_layer.update()

# ---- added for rendering (the .blend has no active camera and no usable light): camera, sun
cam_auto = bpy.data.cameras.new('AutoCamera')
cam_auto.lens = 50.0
cam_auto.sensor_width = 36.0
cam_auto.clip_end = 1000.0
ob_auto_camera = bpy.data.objects.new('AutoCamera', cam_auto)
scene.collection.objects.link(ob_auto_camera)
ob_auto_camera.location = (2.66892, -3.36571, 3.03997)
ob_auto_camera.rotation_euler = (1.09748, -7.21219e-08, 0.694738)
scene.camera = ob_auto_camera
light_auto_sun = bpy.data.lights.new('AutoSun', 'SUN')
light_auto_sun.energy = 3.0
light_auto_sun.angle = 0.0523599
ob_auto_sun = bpy.data.objects.new('AutoSun', light_auto_sun)
scene.collection.objects.link(ob_auto_sun)
ob_auto_sun.rotation_euler = (0.872665, 0.174533, 0.523599)
bpy.context.view_layer.update()
